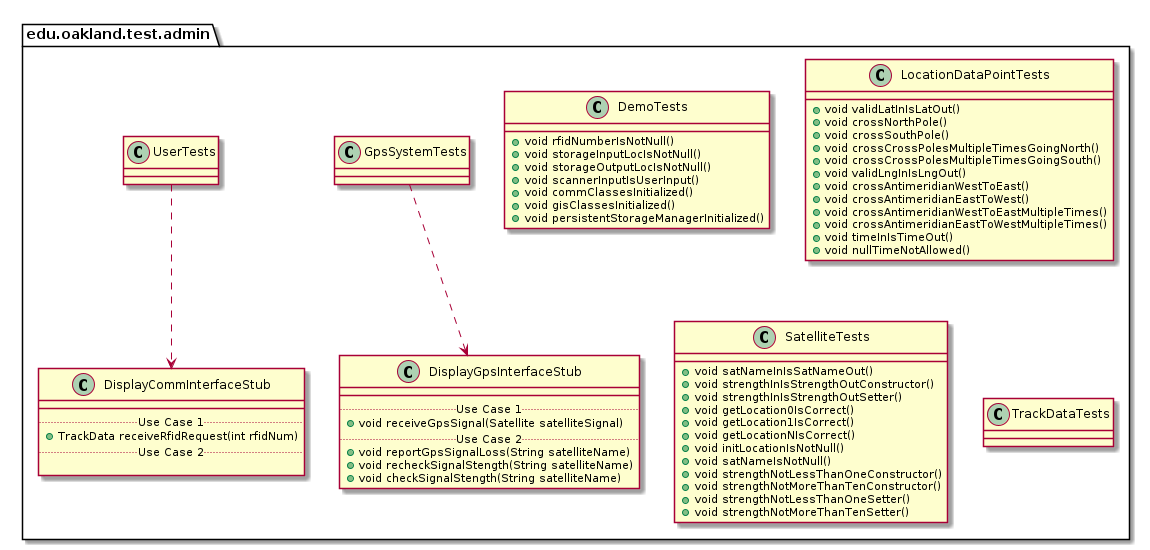

The diagram above was rendered by PlantUML. Its source (embedded in the PNG):
@startuml AdminTestPackage_InternalDependencies

package edu.oakland.test.admin {
    
}


package edu.oakland.test.admin {
    class DemoTests {
        + void rfidNumberIsNotNull()
        + void storageInputLocIsNotNull()
        + void storageOutputLocIsNotNull()
        + void scannerInputIsUserInput()
        + void commClassesInitialized()
        + void gisClassesInitialized()
        + void persistentStorageManagerInitialized()
    }
}


package edu.oakland.test.admin {
    class GpsSystemTests {

    }
}



package edu.oakland.test.admin {
    class DisplayGpsInterfaceStub {
        __
        .. Use Case 1 ..
        + void receiveGpsSignal(Satellite satelliteSignal)
        .. Use Case 2 ..
        + void reportGpsSignalLoss(String satelliteName)
        + void recheckSignalStength(String satelliteName)
        + void checkSignalStength(String satelliteName)
    }
}

GpsSystemTests ..> DisplayGpsInterfaceStub

package edu.oakland.test.admin {
    class UserTests {

    }
}



package edu.oakland.test.admin {
    class DisplayCommInterfaceStub {
        __
        .. Use Case 1 ..
        + TrackData receiveRfidRequest(int rfidNum)
        .. Use Case 2 ..

    }
}

UserTests ..> DisplayCommInterfaceStub

package edu.oakland.test.admin {
    class LocationDataPointTests {
        + void validLatInIsLatOut()
        + void crossNorthPole()
        + void crossSouthPole()
        + void crossCrossPolesMultipleTimesGoingNorth()
        + void crossCrossPolesMultipleTimesGoingSouth()
        + void validLngInIsLngOut()
        + void crossAntimeridianWestToEast()
        + void crossAntimeridianEastToWest()
        + void crossAntimeridianWestToEastMultipleTimes()
        + void crossAntimeridianEastToWestMultipleTimes()
        + void timeInIsTimeOut()
        + void nullTimeNotAllowed()
    }
}


package edu.oakland.test.admin {
    class SatelliteTests {
       + void satNameInIsSatNameOut()
       + void strengthInIsStrengthOutConstructor()
       + void strengthInIsStrengthOutSetter()
       + void getLocation0IsCorrect()
       + void getLocation1IsCorrect()
       + void getLocationNIsCorrect()
       + void initLocationIsNotNull()
       + void satNameIsNotNull() 
       + void strengthNotLessThanOneConstructor()
       + void strengthNotMoreThanTenConstructor()
       + void strengthNotLessThanOneSetter()
       + void strengthNotMoreThanTenSetter()
    }
}


package edu.oakland.test.admin {
    class TrackDataTests {
        
    }
}


@enduml